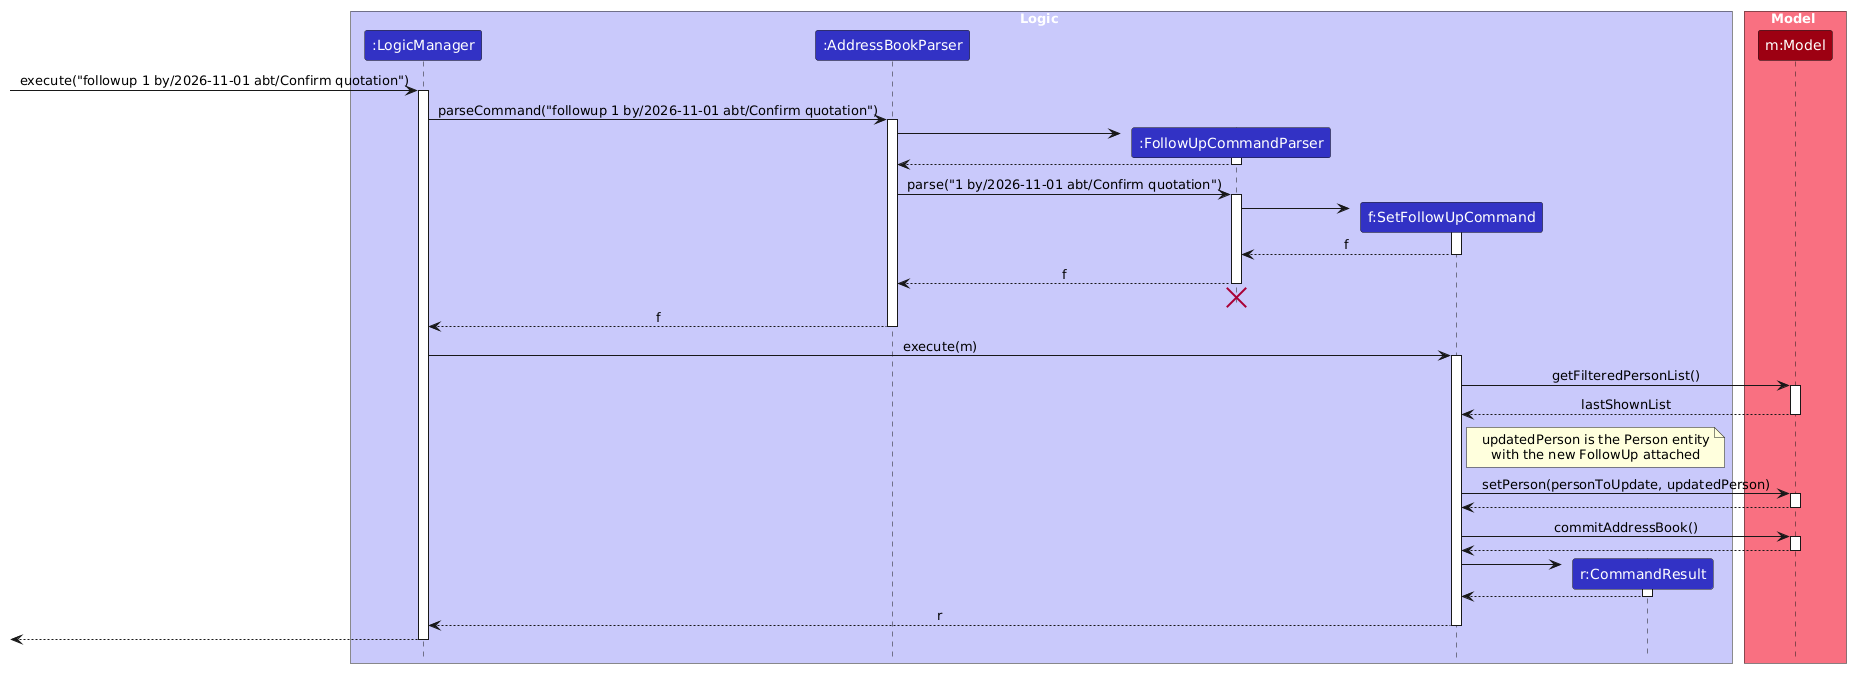

The diagram above was rendered by PlantUML. Its source (embedded in the PNG):
@startuml
/'
 'Commonly used styles and colors across diagrams.
 'Refer to https://plantuml-documentation.readthedocs.io/en/latest for a more
 'comprehensive list of skinparams.
 '/


'T1 through T4 are shades of the original color from lightest to darkest

!define UI_COLOR #1D8900
!define UI_COLOR_T1 #83E769
!define UI_COLOR_T2 #3FC71B
!define UI_COLOR_T3 #166800
!define UI_COLOR_T4 #0E4100

!define LOGIC_COLOR #3333C4
!define LOGIC_COLOR_T1 #C8C8FA
!define LOGIC_COLOR_T2 #6A6ADC
!define LOGIC_COLOR_T3 #1616B0
!define LOGIC_COLOR_T4 #101086

!define MODEL_COLOR #9D0012
!define MODEL_COLOR_T1 #F97181
!define MODEL_COLOR_T2 #E41F36
!define MODEL_COLOR_T3 #7B000E
!define MODEL_COLOR_T4 #51000A

!define STORAGE_COLOR #A38300
!define STORAGE_COLOR_T1 #FFE374
!define STORAGE_COLOR_T2 #EDC520
!define STORAGE_COLOR_T3 #806600
!define STORAGE_COLOR_T4 #544400

!define USER_COLOR #000000

skinparam Package {
    BackgroundColor #FFFFFF
    BorderThickness 1
    FontSize 16
}

skinparam Class {
    FontColor #FFFFFF
    FontSize 15
    BorderThickness 1
    BorderColor #FFFFFF
    StereotypeFontColor #FFFFFF
    FontName Arial
}

skinparam Actor {
    BorderColor USER_COLOR
    Color USER_COLOR
    FontName Arial
}

skinparam Sequence {
    MessageAlign center
    BoxFontSize 15
    BoxPadding 0
    BoxFontColor #FFFFFF
    FontName Arial
}

skinparam Participant {
    FontColor #FFFFFF
    Padding 20
}

skinparam ArrowFontStyle bold
skinparam MinClassWidth 50
skinparam Shadowing false
skinparam DefaultTextAlignment center
skinparam packageStyle Rectangle

<style>
sequenceDiagram {
    participant {
        Margin 0 10
    }
}
</style>

hide footbox
hide members
hide circle

skinparam ArrowFontStyle plain

box Logic LOGIC_COLOR_T1
participant ":LogicManager" as LogicManager LOGIC_COLOR
participant ":AddressBookParser" as AddressBookParser LOGIC_COLOR
participant ":FollowUpCommandParser" as FollowUpCommandParser LOGIC_COLOR
participant "f:SetFollowUpCommand" as SetFollowUpCommand LOGIC_COLOR
participant "r:CommandResult" as CommandResult LOGIC_COLOR
end box

box Model MODEL_COLOR_T1
participant "m:Model" as Model MODEL_COLOR
end box

[-> LogicManager : execute("followup 1 by/2026-11-01 abt/Confirm quotation")
activate LogicManager

LogicManager -> AddressBookParser : parseCommand("followup 1 by/2026-11-01 abt/Confirm quotation")
activate AddressBookParser

create FollowUpCommandParser
AddressBookParser -> FollowUpCommandParser
activate FollowUpCommandParser

FollowUpCommandParser --> AddressBookParser
deactivate FollowUpCommandParser

AddressBookParser -> FollowUpCommandParser : parse("1 by/2026-11-01 abt/Confirm quotation")
activate FollowUpCommandParser

create SetFollowUpCommand
FollowUpCommandParser -> SetFollowUpCommand
activate SetFollowUpCommand

SetFollowUpCommand --> FollowUpCommandParser : f
deactivate SetFollowUpCommand

FollowUpCommandParser --> AddressBookParser : f
deactivate FollowUpCommandParser
'Hidden arrow to position the destroy marker below the end of the activation bar.
FollowUpCommandParser -[hidden]-> AddressBookParser
destroy FollowUpCommandParser

AddressBookParser --> LogicManager : f
deactivate AddressBookParser

LogicManager -> SetFollowUpCommand : execute(m)
activate SetFollowUpCommand

SetFollowUpCommand -> Model : getFilteredPersonList()
activate Model

Model --> SetFollowUpCommand : lastShownList
deactivate Model

note right of SetFollowUpCommand
updatedPerson is the Person entity
with the new FollowUp attached
end note

SetFollowUpCommand -> Model : setPerson(personToUpdate, updatedPerson)
activate Model

Model --> SetFollowUpCommand
deactivate Model

SetFollowUpCommand -> Model : commitAddressBook()
activate Model

Model --> SetFollowUpCommand
deactivate Model

create CommandResult
SetFollowUpCommand -> CommandResult
activate CommandResult

CommandResult --> SetFollowUpCommand
deactivate CommandResult

SetFollowUpCommand --> LogicManager : r
deactivate SetFollowUpCommand

[<--LogicManager
deactivate LogicManager
@enduml